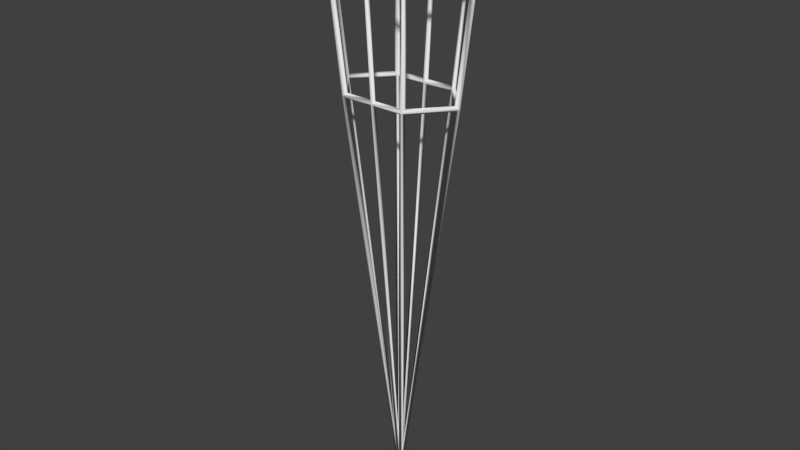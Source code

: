 # Source: missile.blend  (saved by Blender 2.79.0; exported with 4.5.12 LTS)
import bpy
from mathutils import Matrix  # noqa: F401  (used for matrix-valued properties, if any)

bpy.ops.wm.read_factory_settings(use_empty=True)
scene = bpy.context.scene
scene.name = 'Scene'

# ---- collections
col_collection_1 = bpy.data.collections.new('Collection 1'); scene.collection.children.link(col_collection_1)

# ---- materials (node trees are filled in below, after node groups)
mat_material = bpy.data.materials.new('Material')
mat_material.alpha_threshold = 0.0
mat_material.use_transparent_shadow = False
mat_material.roughness = 0.5
mat_material.line_color = (0.0, 0.0, 0.0, 1.0)

# ---- material node trees

# ---- world
world_world = bpy.data.worlds.new('World'); scene.world = world_world
world_world.color = (0.05088, 0.05088, 0.05088)
world_world.use_sun_shadow = False
world_world.sun_shadow_jitter_overblur = 0.0
world_world.cycles.sampling_method = 'MANUAL'

# ---- meshes
me_cube = bpy.data.meshes.new('Cube')
me_cube.from_pydata([(0.1447, 0.3938, -0.156), (0.1555, 0.3963, -0.1795), (0.184, -0.2034, -0.1975), (0.1945, -0.2133, -0.2192), (-0.184, -0.2034, -0.1975), (-0.1945, -0.2133, -0.2192), (-0.1447, 0.3938, -0.156), (-0.1555, 0.3963, -0.1795), (0.1447, 0.3938, 0.156), (0.1555, 0.3963, 0.1795), (0.184, -0.2034, 0.1975), (0.1945, -0.2133, 0.2192), (-0.184, -0.2034, 0.1975), (-0.1945, -0.2133, 0.2192), (-0.1447, 0.3938, 0.156), (-0.1555, 0.3963, 0.1795), (0.2818, 0.3933, 0.0), (0.3075, 0.3968, 0.0), (0.3595, -0.2033, 0.0), (0.3835, -0.2134, 0.0), (-0.3596, -0.2033, 0.0), (-0.3835, -0.2134, 0.0), (-0.2818, 0.3933, 0.0), (-0.3075, 0.3968, 0.0), (2.171e-10, 0.3941, -0.1548), (2.171e-10, 0.396, -0.1807), (-5.878e-08, -0.2035, -0.1963), (-5.878e-08, -0.2132, -0.2204), (2.169e-08, 0.3941, 0.1548), (2.169e-08, 0.396, 0.1807), (-1.129e-07, -0.2035, 0.1963), (-1.129e-07, -0.2132, 0.2204), (5.96e-08, 2.395, 0.0), (5.96e-08, 2.421, 0.0), (-1.671e-07, -0.3853, 0.0), (-1.671e-07, -0.4113, 0.0), (-0.013, 0.3821, -0.1686), (-0.013, -0.1954, -0.2075), (-0.1754, -0.1954, -0.2075), (-0.1379, 0.3821, -0.1686), (-0.013, 0.3821, 0.1686), (-0.1379, 0.3821, 0.1686), (-0.1754, -0.1954, 0.2075), (-0.013, -0.1954, 0.2075), (0.2878, 0.3821, 0.009881), (0.1594, 0.3821, 0.1588), (0.197, -0.1954, 0.1977), (0.3613, -0.1954, 0.009818), (-0.013, -0.3695, 0.03155), (-0.013, -0.2171, 0.1987), (-0.1649, -0.2171, 0.1987), (-0.3613, -0.1954, 0.009818), (-0.197, -0.1954, 0.1977), (-0.1594, 0.3821, 0.1588), (-0.2878, 0.3821, 0.009881), (-0.013, 2.059, -0.0291), (-0.013, 0.408, -0.1667), (-0.1361, 0.408, -0.1667), (-0.02615, 2.171, 0.009891), (-0.2842, 0.408, 0.009892), (-0.1576, 0.408, 0.1568), (-0.197, -0.1954, -0.1977), (-0.3613, -0.1954, -0.009818), (-0.2878, 0.3821, -0.009881), (-0.1594, 0.3821, -0.1588), (-0.0285, -0.3783, -0.01208), (-0.3467, -0.2156, -0.01208), (-0.1906, -0.2156, -0.1905), (0.1594, 0.3821, -0.1588), (0.2878, 0.3821, -0.009881), (0.3613, -0.1954, -0.009818), (0.197, -0.1954, -0.1977), (0.1906, -0.2156, -0.1905), (0.3467, -0.2156, -0.01208), (0.0285, -0.3783, -0.01208), (0.1576, 0.408, 0.1568), (0.2842, 0.408, 0.009892), (0.02615, 2.171, 0.009891), (0.1361, 0.408, -0.1667), (0.013, 0.408, -0.1667), (0.013, 2.059, -0.0291), (0.1649, -0.2171, 0.1987), (0.013, -0.2171, 0.1987), (0.013, -0.3695, 0.03155), (0.1379, 0.3821, 0.1686), (0.013, 0.3821, 0.1686), (0.013, -0.1954, 0.2075), (0.1754, -0.1954, 0.2075), (0.1379, 0.3821, -0.1686), (0.1754, -0.1954, -0.2075), (0.013, -0.1954, -0.2075), (0.013, 0.3821, -0.1686), (0.013, 0.408, 0.1667), (0.1361, 0.408, 0.1667), (0.013, 2.059, 0.0291), (-0.013, 0.408, 0.1667), (-0.013, 2.059, 0.0291), (-0.1361, 0.408, 0.1667), (0.2842, 0.408, -0.009892), (0.1576, 0.408, -0.1568), (0.02615, 2.171, -0.009891), (-0.2842, 0.408, -0.009892), (-0.02615, 2.171, -0.009891), (-0.1576, 0.408, -0.1568), (0.3467, -0.2156, 0.01208), (0.1906, -0.2156, 0.1905), (0.0285, -0.3783, 0.01208), (-0.3467, -0.2156, 0.01208), (-0.0285, -0.3783, 0.01208), (-0.1906, -0.2156, 0.1905), (-0.013, -0.2171, -0.1987), (-0.013, -0.3695, -0.03155), (-0.1649, -0.2171, -0.1987), (0.013, -0.2171, -0.1987), (0.1649, -0.2171, -0.1987), (0.013, -0.3695, -0.03155)], [], [(36, 37, 26, 24), (37, 36, 25, 27), (37, 38, 4, 26), (38, 37, 27, 5), (38, 39, 6, 4), (39, 38, 5, 7), (39, 36, 24, 6), (36, 39, 7, 25), (40, 41, 14, 28), (41, 40, 29, 15), (41, 42, 12, 14), (42, 41, 15, 13), (42, 43, 30, 12), (43, 42, 13, 31), (43, 40, 28, 30), (40, 43, 31, 29), (44, 45, 8, 16), (45, 44, 17, 9), (45, 46, 10, 8), (46, 45, 9, 11), (46, 47, 18, 10), (47, 46, 11, 19), (47, 44, 16, 18), (44, 47, 19, 17), (48, 49, 30, 34), (49, 48, 35, 31), (49, 50, 12, 30), (50, 49, 31, 13), (50, 48, 34, 12), (48, 50, 13, 35), (51, 52, 12, 20), (52, 51, 21, 13), (52, 53, 14, 12), (53, 52, 13, 15), (53, 54, 22, 14), (54, 53, 15, 23), (54, 51, 20, 22), (51, 54, 23, 21), (55, 56, 24, 32), (56, 55, 33, 25), (56, 57, 6, 24), (57, 56, 25, 7), (57, 55, 32, 6), (55, 57, 7, 33), (58, 59, 22, 32), (59, 58, 33, 23), (59, 60, 14, 22), (60, 59, 23, 15), (60, 58, 32, 14), (58, 60, 15, 33), (61, 62, 20, 4), (62, 61, 5, 21), (62, 63, 22, 20), (63, 62, 21, 23), (63, 64, 6, 22), (64, 63, 23, 7), (64, 61, 4, 6), (61, 64, 7, 5), (65, 66, 20, 34), (66, 65, 35, 21), (66, 67, 4, 20), (67, 66, 21, 5), (67, 65, 34, 4), (65, 67, 5, 35), (68, 69, 16, 0), (69, 68, 1, 17), (69, 70, 18, 16), (70, 69, 17, 19), (70, 71, 2, 18), (71, 70, 19, 3), (71, 68, 0, 2), (68, 71, 3, 1), (72, 73, 18, 2), (73, 72, 3, 19), (73, 74, 34, 18), (74, 73, 19, 35), (74, 72, 2, 34), (72, 74, 35, 3), (75, 76, 16, 8), (76, 75, 9, 17), (76, 77, 32, 16), (77, 76, 17, 33), (77, 75, 8, 32), (75, 77, 33, 9), (78, 79, 24, 0), (79, 78, 1, 25), (79, 80, 32, 24), (80, 79, 25, 33), (80, 78, 0, 32), (78, 80, 33, 1), (81, 82, 30, 10), (82, 81, 11, 31), (82, 83, 34, 30), (83, 82, 31, 35), (83, 81, 10, 34), (81, 83, 35, 11), (84, 85, 28, 8), (85, 84, 9, 29), (85, 86, 30, 28), (86, 85, 29, 31), (86, 87, 10, 30), (87, 86, 31, 11), (87, 84, 8, 10), (84, 87, 11, 9), (88, 89, 2, 0), (89, 88, 1, 3), (89, 90, 26, 2), (90, 89, 3, 27), (90, 91, 24, 26), (91, 90, 27, 25), (91, 88, 0, 24), (88, 91, 25, 1), (92, 93, 8, 28), (93, 92, 29, 9), (93, 94, 32, 8), (94, 93, 9, 33), (94, 92, 28, 32), (92, 94, 33, 29), (95, 96, 32, 28), (96, 95, 29, 33), (96, 97, 14, 32), (97, 96, 33, 15), (97, 95, 28, 14), (95, 97, 15, 29), (98, 99, 0, 16), (99, 98, 17, 1), (99, 100, 32, 0), (100, 99, 1, 33), (100, 98, 16, 32), (98, 100, 33, 17), (101, 102, 32, 22), (102, 101, 23, 33), (102, 103, 6, 32), (103, 102, 33, 7), (103, 101, 22, 6), (101, 103, 7, 23), (104, 105, 10, 18), (105, 104, 19, 11), (105, 106, 34, 10), (106, 105, 11, 35), (106, 104, 18, 34), (104, 106, 35, 19), (107, 108, 34, 20), (108, 107, 21, 35), (108, 109, 12, 34), (109, 108, 35, 13), (109, 107, 20, 12), (107, 109, 13, 21), (110, 111, 34, 26), (111, 110, 27, 35), (111, 112, 4, 34), (112, 111, 35, 5), (112, 110, 26, 4), (110, 112, 5, 27), (113, 114, 2, 26), (114, 113, 27, 3), (114, 115, 34, 2), (115, 114, 3, 35), (115, 113, 26, 34), (113, 115, 35, 27)])
me_cube.polygons.foreach_set('use_smooth', [True] * 160)
me_cube.materials.append(mat_material)
me_cube.use_remesh_preserve_volume = False
me_cube.use_remesh_preserve_attributes = False
me_cube.use_mirror_vertex_groups = False
me_cube.update()

# ---- objects
ob_cube = bpy.data.objects.new('Cube', me_cube)

# ---- transforms, parenting, visibility, modifiers, constraints
ob_cube.location = (0.0, 0.0, 0.0)
ob_cube.rotation_euler = (-1.571, -0.0, 0.0)
ob_cube.lock_rotations_4d = False
ob_cube.empty_display_type = 'ARROWS'
ob_cube.lineart.crease_threshold = 0.0

# ---- collection membership
col_collection_1.objects.link(ob_cube)

# ---- scene / render settings (as saved in the file)
scene.frame_start = 1; scene.frame_end = 250; scene.frame_set(1)
scene.render.engine = 'BLENDER_EEVEE_NEXT'
scene.render.resolution_percentage = 50
scene.render.dither_intensity = 0.0
scene.cycles.use_denoising = False
scene.cycles.samples = 128
scene.cycles.sampling_pattern = 'TABULATED_SOBOL'
scene.cycles.use_adaptive_sampling = False
scene.cycles.use_light_tree = False
scene.cycles.blur_glossy = 0.0
scene.cycles.sample_clamp_indirect = 0.0
scene.view_settings.view_transform = 'Standard'
bpy.context.view_layer.update()

# ---- added for rendering (the .blend has no active camera and no usable light): camera, sun
cam_auto = bpy.data.cameras.new('AutoCamera')
cam_auto.lens = 50.0
cam_auto.sensor_width = 36.0
cam_auto.clip_end = 1000.0
ob_auto_camera = bpy.data.objects.new('AutoCamera', cam_auto)
scene.collection.objects.link(ob_auto_camera)
ob_auto_camera.location = (2.74558, -3.29469, 1.19148)
ob_auto_camera.rotation_euler = (1.09748, -7.21219e-08, 0.694738)
scene.camera = ob_auto_camera
light_auto_sun = bpy.data.lights.new('AutoSun', 'SUN')
light_auto_sun.energy = 3.0
light_auto_sun.angle = 0.0523599
ob_auto_sun = bpy.data.objects.new('AutoSun', light_auto_sun)
scene.collection.objects.link(ob_auto_sun)
ob_auto_sun.rotation_euler = (0.872665, 0.174533, 0.523599)
bpy.context.view_layer.update()
